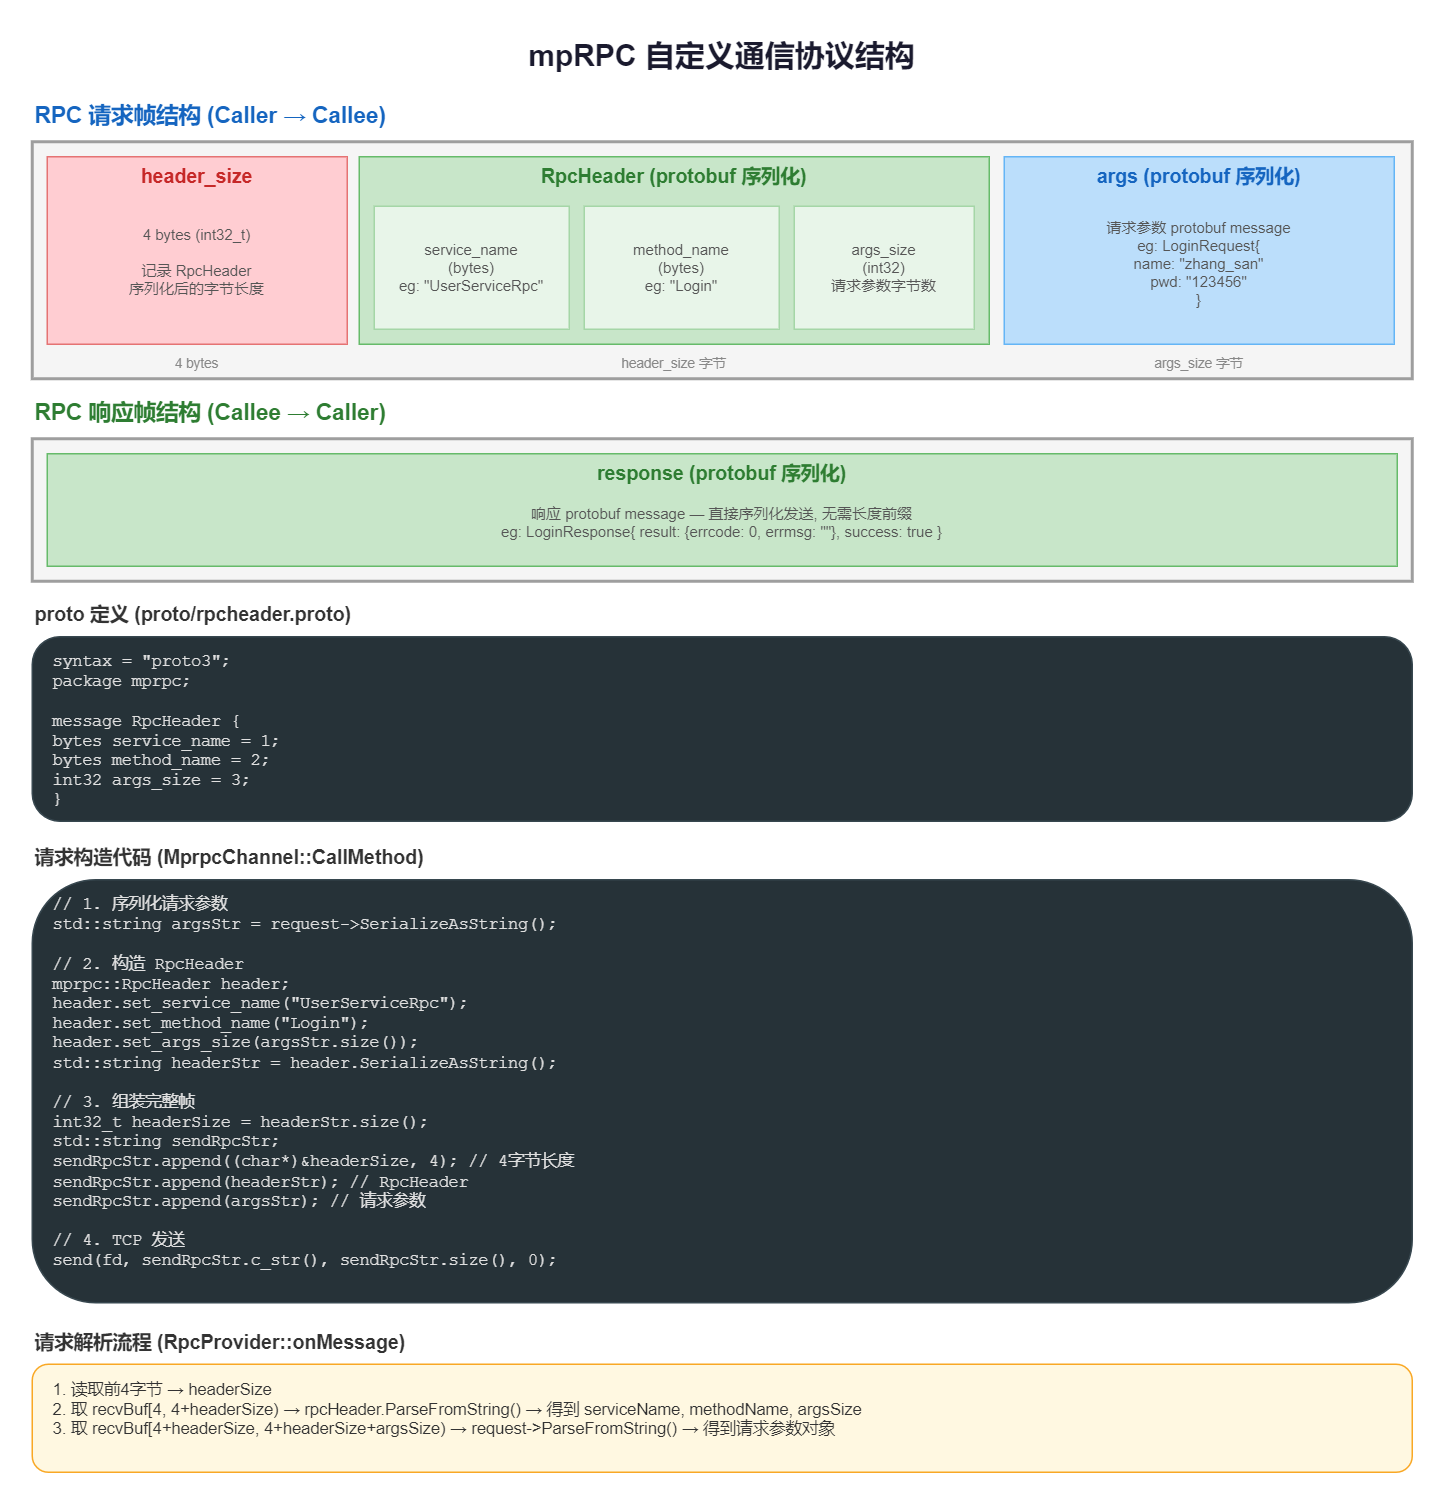

The diagram above was exported from draw.io. Its source (the exported page's mxGraphModel, read from the mxfile embedded in the PNG):
<mxGraphModel dx="994" dy="724" grid="1" gridSize="10" guides="1" tooltips="1" connect="1" arrows="1" fold="1" page="1" pageScale="1" pageWidth="827" pageHeight="1169" math="0" shadow="0">
  <root>
    <mxCell id="0" />
    <mxCell id="1" parent="0" />
    <mxCell id="title" value="mpRPC 自定义通信协议结构" style="text;html=1;strokeColor=none;fillColor=none;align=center;verticalAlign=middle;whiteSpace=wrap;fontSize=20;fontStyle=1;fontColor=#1a1a2e;" parent="1" vertex="1">
      <mxGeometry x="250" y="8" width="500" height="32" as="geometry" />
    </mxCell>
    <mxCell id="req-title" value="RPC 请求帧结构 (Caller → Callee)" style="text;html=1;strokeColor=none;fillColor=none;align=left;verticalAlign=middle;whiteSpace=wrap;fontSize=15;fontStyle=1;fontColor=#1565C0;" parent="1" vertex="1">
      <mxGeometry x="40" y="50" width="300" height="28" as="geometry" />
    </mxCell>
    <mxCell id="frame-bg" value="" style="rounded=0;whiteSpace=wrap;html=1;fillColor=#F5F5F5;strokeColor=#9E9E9E;strokeWidth=2;" parent="1" vertex="1">
      <mxGeometry x="40" y="82" width="920" height="158" as="geometry" />
    </mxCell>
    <mxCell id="seg1" value="" style="rounded=0;whiteSpace=wrap;html=1;fillColor=#FFCDD2;strokeColor=#E57373;strokeWidth=1;" parent="1" vertex="1">
      <mxGeometry x="50" y="92" width="200" height="125" as="geometry" />
    </mxCell>
    <mxCell id="seg1-title" value="header_size" style="text;html=1;strokeColor=none;fillColor=none;align=center;verticalAlign=middle;whiteSpace=wrap;fontSize=13;fontStyle=1;fontColor=#C62828;" parent="1" vertex="1">
      <mxGeometry x="50" y="94" width="200" height="22" as="geometry" />
    </mxCell>
    <mxCell id="seg1-desc" value="4 bytes (int32_t)&#10;&#10;记录 RpcHeader&#10;序列化后的字节长度" style="text;html=1;strokeColor=none;fillColor=none;align=center;verticalAlign=middle;whiteSpace=wrap;fontSize=10;fontColor=#555555;" parent="1" vertex="1">
      <mxGeometry x="50" y="118" width="200" height="88" as="geometry" />
    </mxCell>
    <mxCell id="seg2" value="" style="rounded=0;whiteSpace=wrap;html=1;fillColor=#C8E6C9;strokeColor=#66BB6A;strokeWidth=1;" parent="1" vertex="1">
      <mxGeometry x="258" y="92" width="420" height="125" as="geometry" />
    </mxCell>
    <mxCell id="seg2-title" value="RpcHeader (protobuf 序列化)" style="text;html=1;strokeColor=none;fillColor=none;align=center;verticalAlign=middle;whiteSpace=wrap;fontSize=13;fontStyle=1;fontColor=#2E7D32;" parent="1" vertex="1">
      <mxGeometry x="258" y="94" width="420" height="22" as="geometry" />
    </mxCell>
    <mxCell id="seg2-sub1" value="" style="rounded=0;whiteSpace=wrap;html=1;fillColor=#E8F5E9;strokeColor=#A5D6A7;strokeWidth=1;" parent="1" vertex="1">
      <mxGeometry x="268" y="125" width="130" height="82" as="geometry" />
    </mxCell>
    <mxCell id="seg2-sub1-label" value="service_name&#10;(bytes)&#10;eg: &quot;UserServiceRpc&quot;" style="text;html=1;strokeColor=none;fillColor=none;align=center;verticalAlign=middle;whiteSpace=wrap;fontSize=10;fontColor=#555555;" parent="1" vertex="1">
      <mxGeometry x="268" y="125" width="130" height="82" as="geometry" />
    </mxCell>
    <mxCell id="seg2-sub2" value="" style="rounded=0;whiteSpace=wrap;html=1;fillColor=#E8F5E9;strokeColor=#A5D6A7;strokeWidth=1;" parent="1" vertex="1">
      <mxGeometry x="408" y="125" width="130" height="82" as="geometry" />
    </mxCell>
    <mxCell id="seg2-sub2-label" value="method_name&#10;(bytes)&#10;eg: &quot;Login&quot;" style="text;html=1;strokeColor=none;fillColor=none;align=center;verticalAlign=middle;whiteSpace=wrap;fontSize=10;fontColor=#555555;" parent="1" vertex="1">
      <mxGeometry x="408" y="125" width="130" height="82" as="geometry" />
    </mxCell>
    <mxCell id="seg2-sub3" value="" style="rounded=0;whiteSpace=wrap;html=1;fillColor=#E8F5E9;strokeColor=#A5D6A7;strokeWidth=1;" parent="1" vertex="1">
      <mxGeometry x="548" y="125" width="120" height="82" as="geometry" />
    </mxCell>
    <mxCell id="seg2-sub3-label" value="args_size&#10;(int32)&#10;请求参数字节数" style="text;html=1;strokeColor=none;fillColor=none;align=center;verticalAlign=middle;whiteSpace=wrap;fontSize=10;fontColor=#555555;" parent="1" vertex="1">
      <mxGeometry x="548" y="125" width="120" height="82" as="geometry" />
    </mxCell>
    <mxCell id="seg3" value="" style="rounded=0;whiteSpace=wrap;html=1;fillColor=#BBDEFB;strokeColor=#64B5F6;strokeWidth=1;" parent="1" vertex="1">
      <mxGeometry x="688" y="92" width="260" height="125" as="geometry" />
    </mxCell>
    <mxCell id="seg3-title" value="args (protobuf 序列化)" style="text;html=1;strokeColor=none;fillColor=none;align=center;verticalAlign=middle;whiteSpace=wrap;fontSize=13;fontStyle=1;fontColor=#1565C0;" parent="1" vertex="1">
      <mxGeometry x="688" y="94" width="260" height="22" as="geometry" />
    </mxCell>
    <mxCell id="seg3-desc" value="请求参数 protobuf message&#10;eg: LoginRequest{&#10;  name: &quot;zhang_san&quot;&#10;  pwd: &quot;123456&quot;&#10;}" style="text;html=1;strokeColor=none;fillColor=none;align=center;verticalAlign=middle;whiteSpace=wrap;fontSize=10;fontColor=#555555;" parent="1" vertex="1">
      <mxGeometry x="688" y="118" width="260" height="90" as="geometry" />
    </mxCell>
    <mxCell id="size-note1" value="4 bytes" style="text;html=1;strokeColor=none;fillColor=none;align=center;verticalAlign=top;whiteSpace=wrap;fontSize=9;fontColor=#888888;" parent="1" vertex="1">
      <mxGeometry x="50" y="218" width="200" height="14" as="geometry" />
    </mxCell>
    <mxCell id="size-note2" value="header_size 字节" style="text;html=1;strokeColor=none;fillColor=none;align=center;verticalAlign=top;whiteSpace=wrap;fontSize=9;fontColor=#888888;" parent="1" vertex="1">
      <mxGeometry x="258" y="218" width="420" height="14" as="geometry" />
    </mxCell>
    <mxCell id="size-note3" value="args_size 字节" style="text;html=1;strokeColor=none;fillColor=none;align=center;verticalAlign=top;whiteSpace=wrap;fontSize=9;fontColor=#888888;" parent="1" vertex="1">
      <mxGeometry x="688" y="218" width="260" height="14" as="geometry" />
    </mxCell>
    <mxCell id="resp-title" value="RPC 响应帧结构 (Callee → Caller)" style="text;html=1;strokeColor=none;fillColor=none;align=left;verticalAlign=middle;whiteSpace=wrap;fontSize=15;fontStyle=1;fontColor=#2E7D32;" parent="1" vertex="1">
      <mxGeometry x="40" y="248" width="320" height="28" as="geometry" />
    </mxCell>
    <mxCell id="resp-bg" value="" style="rounded=0;whiteSpace=wrap;html=1;fillColor=#F5F5F5;strokeColor=#9E9E9E;strokeWidth=2;" parent="1" vertex="1">
      <mxGeometry x="40" y="280" width="920" height="95" as="geometry" />
    </mxCell>
    <mxCell id="resp-seg" value="" style="rounded=0;whiteSpace=wrap;html=1;fillColor=#C8E6C9;strokeColor=#66BB6A;strokeWidth=1;" parent="1" vertex="1">
      <mxGeometry x="50" y="290" width="900" height="75" as="geometry" />
    </mxCell>
    <mxCell id="resp-seg-title" value="response (protobuf 序列化)" style="text;html=1;strokeColor=none;fillColor=none;align=center;verticalAlign=middle;whiteSpace=wrap;fontSize=13;fontStyle=1;fontColor=#2E7D32;" parent="1" vertex="1">
      <mxGeometry x="50" y="292" width="900" height="22" as="geometry" />
    </mxCell>
    <mxCell id="resp-seg-desc" value="响应 protobuf message — 直接序列化发送, 无需长度前缀&#10;eg: LoginResponse{ result: {errcode: 0, errmsg: &quot;&quot;}, success: true }" style="text;html=1;strokeColor=none;fillColor=none;align=center;verticalAlign=middle;whiteSpace=wrap;fontSize=10;fontColor=#555555;" parent="1" vertex="1">
      <mxGeometry x="50" y="316" width="900" height="40" as="geometry" />
    </mxCell>
    <mxCell id="notes-title" value="请求解析流程 (RpcProvider::onMessage)" style="text;html=1;strokeColor=none;fillColor=none;align=left;verticalAlign=middle;whiteSpace=wrap;fontSize=13;fontStyle=1;fontColor=#333333;" parent="1" vertex="1">
      <mxGeometry x="40" y="871" width="280" height="22" as="geometry" />
    </mxCell>
    <mxCell id="notes-box" value="" style="rounded=1;whiteSpace=wrap;html=1;fillColor=#FFF8E1;strokeColor=#F9A825;strokeWidth=1;" parent="1" vertex="1">
      <mxGeometry x="40" y="897" width="920" height="72" as="geometry" />
    </mxCell>
    <mxCell id="notes-text" value="1. 读取前4字节 → headerSize&#10;2. 取 recvBuf[4, 4+headerSize) → rpcHeader.ParseFromString() → 得到 serviceName, methodName, argsSize&#10;3. 取 recvBuf[4+headerSize, 4+headerSize+argsSize) → request-&amp;gt;ParseFromString() → 得到请求参数对象" style="text;html=1;strokeColor=none;fillColor=none;align=left;verticalAlign=top;whiteSpace=wrap;fontSize=11;fontColor=#333333;" parent="1" vertex="1">
      <mxGeometry x="52" y="901" width="896" height="62" as="geometry" />
    </mxCell>
    <mxCell id="j_37mlgv25yqIJ9Baz13-2" value="" style="group" vertex="1" connectable="0" parent="1">
      <mxGeometry x="40" y="386" width="920" height="149" as="geometry" />
    </mxCell>
    <mxCell id="proto-title" value="proto 定义 (proto/rpcheader.proto)" style="text;html=1;strokeColor=none;fillColor=none;align=left;verticalAlign=middle;whiteSpace=wrap;fontSize=13;fontStyle=1;fontColor=#333333;" parent="j_37mlgv25yqIJ9Baz13-2" vertex="1">
      <mxGeometry width="280" height="22" as="geometry" />
    </mxCell>
    <mxCell id="proto-box" value="" style="rounded=1;whiteSpace=wrap;html=1;fillColor=#263238;strokeColor=#37474F;strokeWidth=1;" parent="j_37mlgv25yqIJ9Baz13-2" vertex="1">
      <mxGeometry y="26" width="920" height="123" as="geometry" />
    </mxCell>
    <mxCell id="proto-text" value="syntax = &quot;proto3&quot;;&#10;package mprpc;&#10;&#10;message RpcHeader {&#10;    bytes service_name = 1;&#10;    bytes method_name = 2;&#10;    int32 args_size = 3;&#10;}" style="text;html=1;strokeColor=none;fillColor=none;align=left;verticalAlign=top;whiteSpace=wrap;fontSize=11;fontColor=#E0E0E0;fontFamily=Courier New;" parent="j_37mlgv25yqIJ9Baz13-2" vertex="1">
      <mxGeometry x="12" y="30" width="896" height="92" as="geometry" />
    </mxCell>
    <mxCell id="j_37mlgv25yqIJ9Baz13-3" value="" style="group" vertex="1" connectable="0" parent="1">
      <mxGeometry x="40" y="548" width="920" height="308" as="geometry" />
    </mxCell>
    <mxCell id="code-title" value="请求构造代码 (MprpcChannel::CallMethod)" style="text;html=1;strokeColor=none;fillColor=none;align=left;verticalAlign=middle;whiteSpace=wrap;fontSize=13;fontStyle=1;fontColor=#333333;" parent="j_37mlgv25yqIJ9Baz13-3" vertex="1">
      <mxGeometry width="300" height="22" as="geometry" />
    </mxCell>
    <mxCell id="code-box" value="" style="rounded=1;whiteSpace=wrap;html=1;fillColor=#263238;strokeColor=#37474F;strokeWidth=1;" parent="j_37mlgv25yqIJ9Baz13-3" vertex="1">
      <mxGeometry y="26" width="920" height="282" as="geometry" />
    </mxCell>
    <mxCell id="code-text" value="// 1. 序列化请求参数&#10;std::string argsStr = request-&amp;gt;SerializeAsString();&#10;&#10;// 2. 构造 RpcHeader&#10;mprpc::RpcHeader header;&#10;header.set_service_name(&quot;UserServiceRpc&quot;);&#10;header.set_method_name(&quot;Login&quot;);&#10;header.set_args_size(argsStr.size());&#10;std::string headerStr = header.SerializeAsString();&#10;&#10;// 3. 组装完整帧&#10;int32_t headerSize = headerStr.size();&#10;std::string sendRpcStr;&#10;sendRpcStr.append((char*)&amp;amp;headerSize, 4);    // 4字节长度&#10;sendRpcStr.append(headerStr);                 // RpcHeader&#10;sendRpcStr.append(argsStr);                   // 请求参数&#10;&#10;// 4. TCP 发送&#10;send(fd, sendRpcStr.c_str(), sendRpcStr.size(), 0);" style="text;html=1;strokeColor=none;fillColor=none;align=left;verticalAlign=top;whiteSpace=wrap;fontSize=11;fontColor=#E0E0E0;fontFamily=Courier New;" parent="j_37mlgv25yqIJ9Baz13-3" vertex="1">
      <mxGeometry x="12" y="30" width="896" height="258" as="geometry" />
    </mxCell>
  </root>
</mxGraphModel>